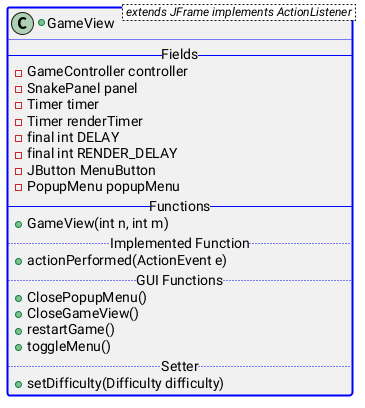

The diagram above was rendered by PlantUML. Its source (embedded in the PNG):
@startuml
+class GameView < extends JFrame implements ActionListener > ##[bold]blue {
    -- Fields --
    -GameController controller
    -SnakePanel panel
    -Timer timer
    -Timer renderTimer
    -final int DELAY
    -final int RENDER_DELAY
    -JButton MenuButton
    -PopupMenu popupMenu
    -- Functions --
    +GameView(int n, int m)
    ..Implemented Function..
    +actionPerformed(ActionEvent e)
    .. GUI Functions ..
    +ClosePopupMenu()
    +CloseGameView()
    +restartGame()
    +toggleMenu()
    .. Setter ..
    +setDifficulty(Difficulty difficulty)
}
@enduml